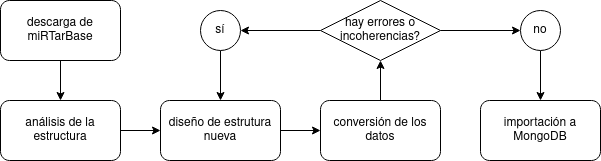

The diagram above was exported from draw.io. Its source (the exported page's mxGraphModel, read from the mxfile embedded in the PNG):
<mxGraphModel dx="1372" dy="795" grid="1" gridSize="10" guides="1" tooltips="1" connect="1" arrows="1" fold="1" page="1" pageScale="1" pageWidth="827" pageHeight="1169" math="0" shadow="0">
  <root>
    <mxCell id="WIyWlLk6GJQsqaUBKTNV-0" />
    <mxCell id="WIyWlLk6GJQsqaUBKTNV-1" parent="WIyWlLk6GJQsqaUBKTNV-0" />
    <mxCell id="c2My8j1zMIpxn0Pv0VPL-7" style="edgeStyle=orthogonalEdgeStyle;rounded=0;orthogonalLoop=1;jettySize=auto;html=1;" edge="1" parent="WIyWlLk6GJQsqaUBKTNV-1" source="c2My8j1zMIpxn0Pv0VPL-5" target="c2My8j1zMIpxn0Pv0VPL-6">
      <mxGeometry relative="1" as="geometry" />
    </mxCell>
    <mxCell id="c2My8j1zMIpxn0Pv0VPL-5" value="descarga de miRTarBase" style="rounded=1;whiteSpace=wrap;html=1;" vertex="1" parent="WIyWlLk6GJQsqaUBKTNV-1">
      <mxGeometry x="40" y="40" width="120" height="60" as="geometry" />
    </mxCell>
    <mxCell id="c2My8j1zMIpxn0Pv0VPL-15" value="" style="edgeStyle=orthogonalEdgeStyle;rounded=0;orthogonalLoop=1;jettySize=auto;html=1;" edge="1" parent="WIyWlLk6GJQsqaUBKTNV-1" source="c2My8j1zMIpxn0Pv0VPL-6" target="c2My8j1zMIpxn0Pv0VPL-8">
      <mxGeometry relative="1" as="geometry" />
    </mxCell>
    <mxCell id="c2My8j1zMIpxn0Pv0VPL-6" value="análisis de la estructura" style="rounded=1;whiteSpace=wrap;html=1;" vertex="1" parent="WIyWlLk6GJQsqaUBKTNV-1">
      <mxGeometry x="40" y="140" width="120" height="60" as="geometry" />
    </mxCell>
    <mxCell id="c2My8j1zMIpxn0Pv0VPL-16" value="" style="edgeStyle=orthogonalEdgeStyle;rounded=0;orthogonalLoop=1;jettySize=auto;html=1;" edge="1" parent="WIyWlLk6GJQsqaUBKTNV-1" source="c2My8j1zMIpxn0Pv0VPL-8" target="c2My8j1zMIpxn0Pv0VPL-10">
      <mxGeometry relative="1" as="geometry" />
    </mxCell>
    <mxCell id="c2My8j1zMIpxn0Pv0VPL-8" value="diseño de estrutura nueva" style="rounded=1;whiteSpace=wrap;html=1;" vertex="1" parent="WIyWlLk6GJQsqaUBKTNV-1">
      <mxGeometry x="200" y="140" width="120" height="60" as="geometry" />
    </mxCell>
    <mxCell id="c2My8j1zMIpxn0Pv0VPL-9" value="importación a MongoDB" style="rounded=1;whiteSpace=wrap;html=1;" vertex="1" parent="WIyWlLk6GJQsqaUBKTNV-1">
      <mxGeometry x="520" y="140" width="120" height="60" as="geometry" />
    </mxCell>
    <mxCell id="c2My8j1zMIpxn0Pv0VPL-18" value="" style="edgeStyle=orthogonalEdgeStyle;rounded=0;orthogonalLoop=1;jettySize=auto;html=1;" edge="1" parent="WIyWlLk6GJQsqaUBKTNV-1" source="c2My8j1zMIpxn0Pv0VPL-10" target="c2My8j1zMIpxn0Pv0VPL-11">
      <mxGeometry relative="1" as="geometry" />
    </mxCell>
    <mxCell id="c2My8j1zMIpxn0Pv0VPL-10" value="conversión de los datos" style="rounded=1;whiteSpace=wrap;html=1;" vertex="1" parent="WIyWlLk6GJQsqaUBKTNV-1">
      <mxGeometry x="360" y="140" width="120" height="60" as="geometry" />
    </mxCell>
    <mxCell id="c2My8j1zMIpxn0Pv0VPL-19" value="" style="edgeStyle=orthogonalEdgeStyle;rounded=0;orthogonalLoop=1;jettySize=auto;html=1;" edge="1" parent="WIyWlLk6GJQsqaUBKTNV-1" source="c2My8j1zMIpxn0Pv0VPL-11" target="c2My8j1zMIpxn0Pv0VPL-13">
      <mxGeometry relative="1" as="geometry" />
    </mxCell>
    <mxCell id="c2My8j1zMIpxn0Pv0VPL-21" value="" style="edgeStyle=orthogonalEdgeStyle;rounded=0;orthogonalLoop=1;jettySize=auto;html=1;" edge="1" parent="WIyWlLk6GJQsqaUBKTNV-1" source="c2My8j1zMIpxn0Pv0VPL-11" target="c2My8j1zMIpxn0Pv0VPL-14">
      <mxGeometry relative="1" as="geometry" />
    </mxCell>
    <mxCell id="c2My8j1zMIpxn0Pv0VPL-11" value="hay errores o incoherencias?" style="rhombus;whiteSpace=wrap;html=1;" vertex="1" parent="WIyWlLk6GJQsqaUBKTNV-1">
      <mxGeometry x="360" y="40" width="120" height="60" as="geometry" />
    </mxCell>
    <mxCell id="c2My8j1zMIpxn0Pv0VPL-20" value="" style="edgeStyle=orthogonalEdgeStyle;rounded=0;orthogonalLoop=1;jettySize=auto;html=1;" edge="1" parent="WIyWlLk6GJQsqaUBKTNV-1" source="c2My8j1zMIpxn0Pv0VPL-13" target="c2My8j1zMIpxn0Pv0VPL-8">
      <mxGeometry relative="1" as="geometry" />
    </mxCell>
    <mxCell id="c2My8j1zMIpxn0Pv0VPL-13" value="sí" style="ellipse;whiteSpace=wrap;html=1;aspect=fixed;" vertex="1" parent="WIyWlLk6GJQsqaUBKTNV-1">
      <mxGeometry x="240" y="50" width="40" height="40" as="geometry" />
    </mxCell>
    <mxCell id="c2My8j1zMIpxn0Pv0VPL-22" value="" style="edgeStyle=orthogonalEdgeStyle;rounded=0;orthogonalLoop=1;jettySize=auto;html=1;" edge="1" parent="WIyWlLk6GJQsqaUBKTNV-1" source="c2My8j1zMIpxn0Pv0VPL-14" target="c2My8j1zMIpxn0Pv0VPL-9">
      <mxGeometry relative="1" as="geometry" />
    </mxCell>
    <mxCell id="c2My8j1zMIpxn0Pv0VPL-14" value="no" style="ellipse;whiteSpace=wrap;html=1;aspect=fixed;" vertex="1" parent="WIyWlLk6GJQsqaUBKTNV-1">
      <mxGeometry x="560" y="50" width="40" height="40" as="geometry" />
    </mxCell>
  </root>
</mxGraphModel>